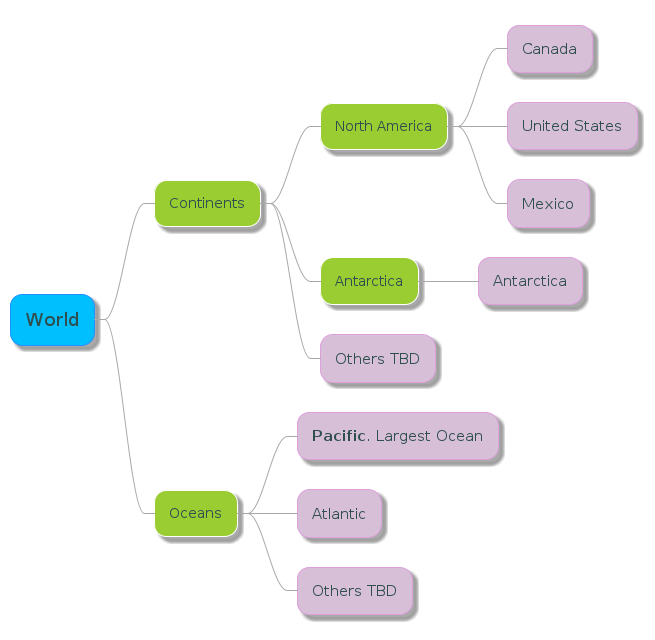

The diagram above was rendered by PlantUML. Its source (embedded in the PNG):
@startmindmap
skinparam ArrowColor DarkGrey
<style>
mindmapDiagram {
  node {
    Padding 15
    Margin 15
    BackGroundColor YellowGreen
    FontColor DarkSlateGrey
    LineColor white
    LineThickness 1.0
    MaximumWidth 180
  }
  rootNode {
    Padding 15
    Margin 15
    BackGroundColor DeepSkyBlue
    FontColor DarkSlateGrey
    FontSize 18
    LineColor DodgerBlue
    LineThickness 1.0
  }
  leafNode {
    Padding 15
    Margin 15
    BackGroundColor Thistle
    FontColor DarkSlateGrey
    FontSize 15
    LineColor Plum
    LineThickness 1.0
  }
}
</style>
* World
 * Continents
  * North America
   * Canada
   * United States
   * Mexico
  * Antarctica
   * Antarctica
  * Others TBD
 * Oceans
  * **Pacific**. Largest Ocean
  * Atlantic
  * Others TBD

@endmindmap